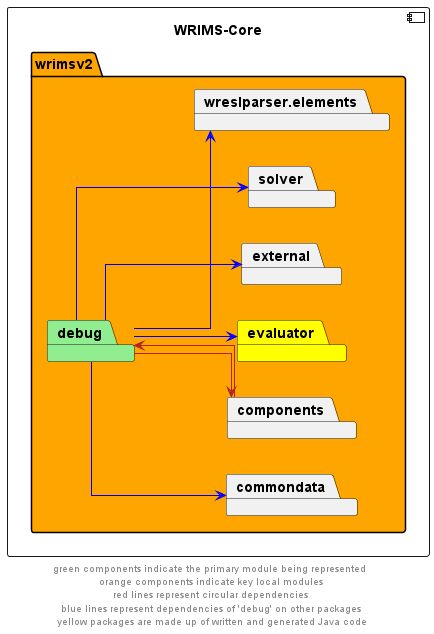

The diagram above was rendered by PlantUML. Its source (embedded in the PNG):
@startuml
left to right direction
skinparam linetype ortho

component wrims_core as "WRIMS-Core" {
    package wrimsv2 #orange{
        package debug #lightgreen
    package commondata
    package components
    package evaluator #yellow
    package external
    package solver
    package wreslparser.elements
}

debug -->  components #firebrick
components -->  debug #firebrick

debug -->  commondata #blue
debug -->  evaluator #blue
debug -->  external #blue
debug -->  solver #blue
debug -->  wreslparser.elements #blue

' The following relationships are hidden and used to format the diagram. They do not represent actual dependencies.
'debug -r[hidden]-> evaluator

footer "green components indicate the primary module being represented \n orange components indicate key local modules \n red lines represent circular dependencies \n blue lines represent dependencies of 'debug' on other packages \n yellow packages are made up of written and generated Java code"
@enduml